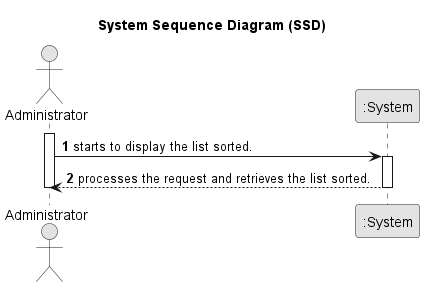

The diagram above was rendered by PlantUML. Its source (embedded in the PNG):
@startuml
skinparam monochrome true
skinparam packageStyle rectangle
skinparam shadowing false

title System Sequence Diagram (SSD)

autonumber
actor Administrator
participant ":System" as System

activate Administrator
    Administrator -> System : starts to display the list sorted.
    activate System
        System --> Administrator : processes the request and retrieves the list sorted.
    deactivate System
deactivate Administrator


@enduml